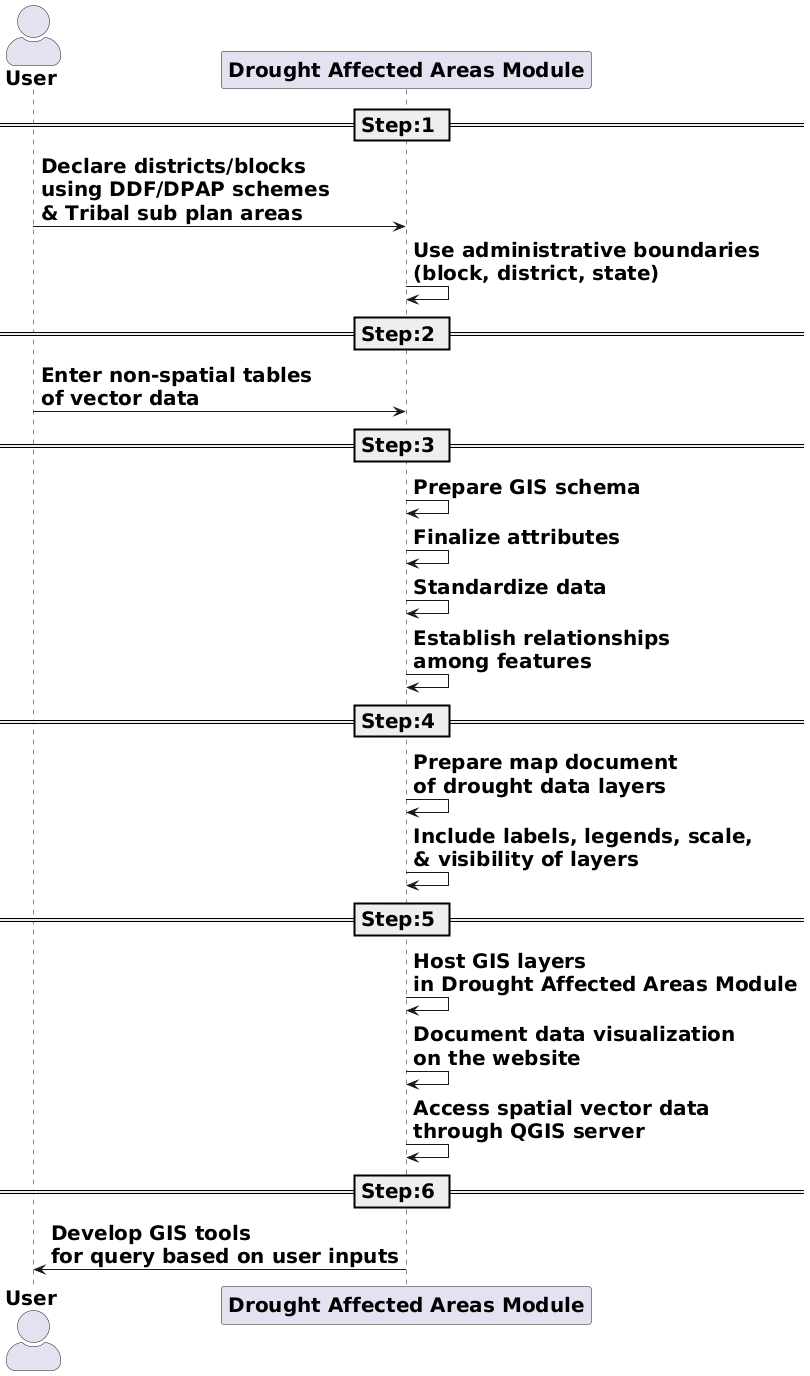

The diagram above was rendered by PlantUML. Its source (embedded in the PNG):
@startuml
skinparam actorstyle awesome
skinparam defaultfontsize 20
actor "**User**" as user
participant "**Drought Affected Areas Module**" as module

== Step:1 ==
user -> module: **Declare districts/blocks**\n**using DDF/DPAP schemes**\n**& Tribal sub plan areas**
module -> module: **Use administrative boundaries**\n**(block, district, state)**

== Step:2 ==
user -> module: **Enter non-spatial tables**\n**of vector data**

== Step:3 ==
module -> module: **Prepare GIS schema**
module -> module: **Finalize attributes**
module -> module: **Standardize data**
module -> module: **Establish relationships**\n**among features**

== Step:4 ==
module -> module: **Prepare map document**\n**of drought data layers**
module -> module: **Include labels, legends, scale,**\n**& visibility of layers**

== Step:5 ==
module -> module: **Host GIS layers**\n**in Drought Affected Areas Module**
module -> module: **Document data visualization**\n**on the website**
module -> module: **Access spatial vector data**\n**through QGIS server**

== Step:6 ==
module -> user: **Develop GIS tools**\n**for query based on user inputs**
@enduml